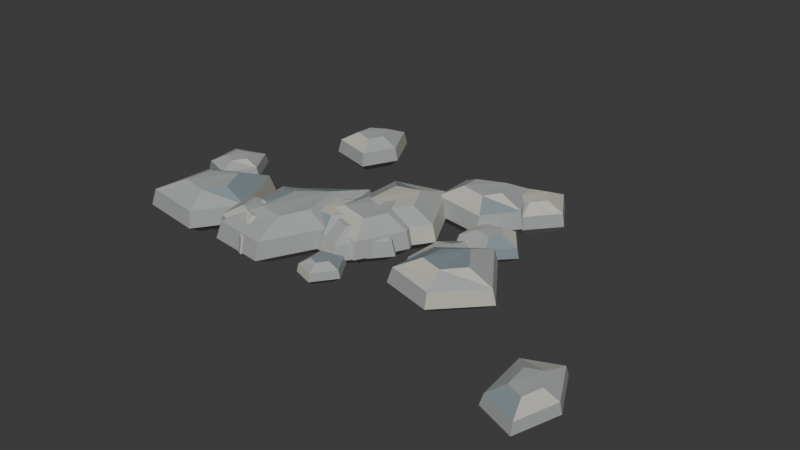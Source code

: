 # Source: ShorePebbleScatter.blend  (saved by Blender 5.2.44; exported with 4.5.12 LTS)
import bpy
from mathutils import Matrix  # noqa: F401  (used for matrix-valued properties, if any)

bpy.ops.wm.read_factory_settings(use_empty=True)
scene = bpy.context.scene
scene.name = 'Scene'

# ---- collections
col_collection = bpy.data.collections.new('Collection'); scene.collection.children.link(col_collection)

# ---- materials (node trees are filled in below, after node groups)
mat_shorestone = bpy.data.materials.new('ShoreStone')
mat_shorestone.diffuse_color = (0.39, 0.41, 0.4, 1.0)
mat_shorestonelight = bpy.data.materials.new('ShoreStoneLight')
mat_shorestonelight.diffuse_color = (0.54, 0.53, 0.47, 1.0)
mat_shorestonewet = bpy.data.materials.new('ShoreStoneWet')
mat_shorestonewet.diffuse_color = (0.23, 0.28, 0.3, 1.0)

# ---- material node trees
mat_shorestone.use_nodes = True; mat_shorestone.node_tree.nodes.clear()
_N = mat_shorestone.node_tree.nodes; _L = mat_shorestone.node_tree.links
n0 = _N.new('ShaderNodeBsdfPrincipled'); n0.name = 'Principled BSDF'; n0.location = (-200, 100)
n0.inputs[0].default_value = (0.39, 0.41, 0.4, 1.0)
n0.inputs[2].default_value = 0.78
n0.inputs[10].default_value = 0.005
n1 = _N.new('ShaderNodeOutputMaterial'); n1.name = 'Material Output'; n1.location = (200, 100)
_L.new(n0.outputs[0], n1.inputs[0])
n1.is_active_output = True
mat_shorestonelight.use_nodes = True; mat_shorestonelight.node_tree.nodes.clear()
_N = mat_shorestonelight.node_tree.nodes; _L = mat_shorestonelight.node_tree.links
n0 = _N.new('ShaderNodeBsdfPrincipled'); n0.name = 'Principled BSDF'; n0.location = (-200, 100)
n0.inputs[0].default_value = (0.54, 0.53, 0.47, 1.0)
n0.inputs[2].default_value = 0.78
n0.inputs[10].default_value = 0.005
n1 = _N.new('ShaderNodeOutputMaterial'); n1.name = 'Material Output'; n1.location = (200, 100)
_L.new(n0.outputs[0], n1.inputs[0])
n1.is_active_output = True
mat_shorestonewet.use_nodes = True; mat_shorestonewet.node_tree.nodes.clear()
_N = mat_shorestonewet.node_tree.nodes; _L = mat_shorestonewet.node_tree.links
n0 = _N.new('ShaderNodeBsdfPrincipled'); n0.name = 'Principled BSDF'; n0.location = (-200, 100)
n0.inputs[0].default_value = (0.23, 0.28, 0.3, 1.0)
n0.inputs[2].default_value = 0.78
n0.inputs[10].default_value = 0.005
n1 = _N.new('ShaderNodeOutputMaterial'); n1.name = 'Material Output'; n1.location = (200, 100)
_L.new(n0.outputs[0], n1.inputs[0])
n1.is_active_output = True

# ---- world
world_world = bpy.data.worlds.new('World'); scene.world = world_world
world_world.use_nodes = True; world_world.node_tree.nodes.clear()
_N = world_world.node_tree.nodes; _L = world_world.node_tree.links
n0 = _N.new('ShaderNodeOutputWorld'); n0.name = 'World Output'; n0.location = (200, 100)
n1 = _N.new('ShaderNodeBackground'); n1.name = 'Background'; n1.location = (-200, 100)
n1.inputs[0].default_value = (0.05088, 0.05088, 0.05088, 1.0)
_L.new(n1.outputs[0], n0.inputs[0])
n0.is_active_output = True
world_world.color = (0.05088, 0.05088, 0.05088)
world_world.sun_shadow_jitter_overblur = 0.0

# ---- meshes
me_pebble0 = bpy.data.meshes.new('Pebble0')
me_pebble0.from_pydata([(0.3334, 0.2103, 0.0), (0.2763, 0.2873, 0.0), (0.1687, 0.271, 0.0), (0.1675, 0.1731, 0.0), (0.2745, 0.1493, 0.0), (0.3733, 0.2045, 0.02584), (0.294, 0.3115, 0.02595), (0.1445, 0.2888, 0.02562), (0.1429, 0.1529, 0.02616), (0.2914, 0.1198, 0.02541), (0.367, 0.2005, 0.06644), (0.2948, 0.2978, 0.06672), (0.1588, 0.2772, 0.06589), (0.1573, 0.1535, 0.06727), (0.2925, 0.1234, 0.06534), (0.3067, 0.2021, 0.09228), (0.2734, 0.247, 0.09267), (0.2106, 0.2375, 0.09151), (0.2099, 0.1804, 0.09343), (0.2723, 0.1665, 0.09075), (0.3305, 0.4947, 0.0), (0.2655, 0.6021, 0.0), (0.1498, 0.5675, 0.0), (0.1575, 0.4367, 0.0), (0.2542, 0.4066, 0.0), (0.3725, 0.4909, 0.03436), (0.2824, 0.6401, 0.0345), (0.1217, 0.5919, 0.03407), (0.1323, 0.4103, 0.03478), (0.2667, 0.3685, 0.03379), (0.3677, 0.484, 0.08834), (0.2856, 0.6197, 0.08871), (0.1394, 0.5758, 0.08761), (0.1491, 0.4106, 0.08944), (0.2714, 0.3725, 0.08688), (0.3066, 0.4787, 0.1227), (0.2688, 0.5413, 0.1232), (0.2013, 0.5211, 0.1217), (0.2057, 0.4448, 0.1242), (0.2622, 0.4272, 0.1207), (-0.03442, -0.2743, 0.0), (-0.07609, -0.2054, 0.0), (-0.1431, -0.2242, 0.0), (-0.1391, -0.3145, 0.0), (-0.08047, -0.3353, 0.0), (-0.007426, -0.2788, 0.02085), (-0.06531, -0.1831, 0.02094), (-0.1583, -0.2092, 0.02068), (-0.1528, -0.3347, 0.02111), (-0.07139, -0.3635, 0.0205), (-0.01084, -0.2834, 0.05361), (-0.06351, -0.1963, 0.05384), (-0.1482, -0.2201, 0.05317), (-0.1432, -0.3342, 0.05428), (-0.06905, -0.3605, 0.05273), (-0.05044, -0.2844, 0.07446), (-0.07475, -0.2441, 0.07477), (-0.1138, -0.2551, 0.07385), (-0.1115, -0.3078, 0.07539), (-0.0773, -0.3199, 0.07323), (-0.5032, 0.5629, 0.0), (-0.565, 0.682, 0.0), (-0.6771, 0.6276, 0.0), (-0.6808, 0.5026, 0.0), (-0.5531, 0.4657, 0.0), (-0.4601, 0.5573, 0.03561), (-0.5459, 0.7227, 0.03575), (-0.7017, 0.6472, 0.03531), (-0.7068, 0.4736, 0.03605), (-0.5295, 0.4224, 0.03502), (-0.465, 0.5506, 0.09156), (-0.5431, 0.701, 0.09194), (-0.6848, 0.6324, 0.0908), (-0.6894, 0.4744, 0.0927), (-0.5281, 0.4278, 0.09004), (-0.5273, 0.548, 0.1272), (-0.5634, 0.6174, 0.1277), (-0.6288, 0.5857, 0.1261), (-0.6309, 0.5128, 0.1287), (-0.5565, 0.4913, 0.1251), (0.2388, 0.03537, 0.0), (0.1805, 0.1426, 0.0), (0.1161, 0.08935, 0.0), (0.111, -0.03103, 0.0), (0.1842, -0.07116, 0.0), (0.2695, 0.03167, 0.01922), (0.1886, 0.1806, 0.0193), (0.09915, 0.1067, 0.01906), (0.09208, -0.06054, 0.01945), (0.1937, -0.1163, 0.0189), (0.2645, 0.02528, 0.04941), (0.1909, 0.1608, 0.04962), (0.1095, 0.09351, 0.049), (0.103, -0.05864, 0.05003), (0.1955, -0.1094, 0.04859), (0.2178, 0.02071, 0.06863), (0.1838, 0.08328, 0.06891), (0.1462, 0.05221, 0.06806), (0.1433, -0.01802, 0.06948), (0.186, -0.04143, 0.06749), (0.9248, -0.4436, 0.0), (0.8623, -0.32, 0.0), (0.7634, -0.3608, 0.0), (0.782, -0.5225, 0.0), (0.8863, -0.5641, 0.0), (0.96, -0.4469, 0.0279), (0.8732, -0.2752, 0.02801), (0.7358, -0.3319, 0.02767), (0.7617, -0.5565, 0.02825), (0.9065, -0.6143, 0.02744), (0.9557, -0.455, 0.07174), (0.8768, -0.2988, 0.07204), (0.7517, -0.3503, 0.07114), (0.7752, -0.5547, 0.07263), (0.907, -0.6073, 0.07055), (0.9044, -0.4625, 0.09964), (0.868, -0.3904, 0.1001), (0.8103, -0.4141, 0.09881), (0.8211, -0.5085, 0.1009), (0.8819, -0.5327, 0.09799), (-0.2971, -0.2276, 0.0), (-0.3912, -0.132, 0.0), (-0.5526, -0.1647, 0.0), (-0.5159, -0.2909, 0.0), (-0.3804, -0.3468, 0.0), (-0.2421, -0.2332, 0.04212), (-0.3727, -0.1005, 0.04229), (-0.5969, -0.1458, 0.04177), (-0.5459, -0.3212, 0.04264), (-0.3578, -0.3988, 0.04142), (-0.2491, -0.2406, 0.1083), (-0.368, -0.1198, 0.1087), (-0.572, -0.161, 0.1074), (-0.5256, -0.3206, 0.1096), (-0.3544, -0.3912, 0.1065), (-0.33, -0.244, 0.1504), (-0.3849, -0.1883, 0.151), (-0.479, -0.2073, 0.1492), (-0.4576, -0.281, 0.1523), (-0.3786, -0.3136, 0.1479), (-0.5729, -0.2006, 0.0), (-0.6596, -0.01678, 0.0), (-0.8342, -0.09761, 0.0), (-0.8435, -0.2952, 0.0), (-0.6607, -0.324, 0.0), (-0.512, -0.2145, 0.04339), (-0.6324, 0.0408, 0.04357), (-0.8749, -0.07145, 0.04303), (-0.8879, -0.3459, 0.04393), (-0.634, -0.3859, 0.04267), (-0.5206, -0.2233, 0.1116), (-0.6302, 0.009086, 0.112), (-0.8509, -0.09307, 0.1107), (-0.8627, -0.3429, 0.113), (-0.6316, -0.3792, 0.1097), (-0.6113, -0.2181, 0.155), (-0.6619, -0.1109, 0.1556), (-0.7637, -0.158, 0.1537), (-0.7692, -0.2733, 0.1569), (-0.6625, -0.2901, 0.1524), (0.4421, -0.1036, 0.0), (0.3254, 0.06857, 0.0), (0.1966, -0.02684, 0.0), (0.1846, -0.1811, 0.0), (0.3287, -0.2205, 0.0), (0.5046, -0.1148, 0.03946), (0.3424, 0.1243, 0.03963), (0.1635, -0.008219, 0.03914), (0.1468, -0.2225, 0.03996), (0.347, -0.2772, 0.03881), (0.4945, -0.1221, 0.1015), (0.3469, 0.09552, 0.1019), (0.1841, -0.02506, 0.1006), (0.1689, -0.22, 0.1027), (0.3511, -0.2698, 0.0998), (0.3997, -0.1182, 0.1409), (0.3316, -0.01775, 0.1415), (0.2565, -0.0734, 0.1398), (0.2494, -0.1634, 0.1427), (0.3335, -0.1864, 0.1386), (-0.26, -0.1511, 0.0), (-0.3502, 0.03382, 0.0), (-0.5053, -0.03115, 0.0), (-0.495, -0.225, 0.0), (-0.3443, -0.2868, 0.0), (-0.2088, -0.1638, 0.04309), (-0.3341, 0.09302, 0.04327), (-0.5496, 0.002768, 0.04274), (-0.5352, -0.2665, 0.04363), (-0.326, -0.3523, 0.04238), (-0.2144, -0.1729, 0.1108), (-0.3284, 0.06087, 0.1113), (-0.5245, -0.02126, 0.1099), (-0.5114, -0.2663, 0.1122), (-0.321, -0.3444, 0.109), (-0.2882, -0.1697, 0.1539), (-0.3408, -0.06178, 0.1545), (-0.4313, -0.09969, 0.1526), (-0.4253, -0.2128, 0.1558), (-0.3374, -0.2488, 0.1514), (-0.8258, 0.1087, 0.0), (-0.8818, 0.2008, 0.0), (-0.9869, 0.1708, 0.0), (-0.9726, 0.05225, 0.0), (-0.883, 0.0206, 0.0), (-0.7913, 0.1041, 0.02579), (-0.869, 0.232, 0.02589), (-1.015, 0.1904, 0.02557), (-0.9952, 0.02576, 0.02611), (-0.8707, -0.0182, 0.02536), (-0.7959, 0.09792, 0.06631), (-0.8666, 0.2144, 0.06658), (-0.9995, 0.1764, 0.06576), (-0.9815, 0.02663, 0.06713), (-0.8682, -0.01337, 0.06521), (-0.8468, 0.09479, 0.09209), (-0.8795, 0.1485, 0.09248), (-0.9408, 0.131, 0.09133), (-0.9325, 0.06189, 0.09324), (-0.8802, 0.04343, 0.09057), (0.009672, 0.002073, 0.0), (-0.05483, 0.1612, 0.0), (-0.2235, 0.09895, 0.0), (-0.2558, -0.08447, 0.0), (-0.05723, -0.1308, 0.0), (0.06496, -0.004428, 0.04462), (-0.02462, 0.2166, 0.0448), (-0.2589, 0.1301, 0.04425), (-0.3037, -0.1246, 0.04517), (-0.02796, -0.189, 0.04388), (0.05845, -0.01373, 0.1147), (-0.02307, 0.1874, 0.1152), (-0.2363, 0.1087, 0.1138), (-0.277, -0.1231, 0.1162), (-0.02611, -0.1817, 0.1128), (-0.02195, -0.01889, 0.1593), (-0.05957, 0.07393, 0.16), (-0.158, 0.03762, 0.158), (-0.1768, -0.06938, 0.1613), (-0.06097, -0.09642, 0.1567), (-0.08986, -0.05751, 0.0), (-0.1717, 0.08224, 0.0), (-0.3383, 0.02227, 0.0), (-0.3317, -0.1585, 0.0), (-0.1786, -0.1592, 0.0), (-0.03445, -0.06382, 0.04117), (-0.1481, 0.1303, 0.04134), (-0.3794, 0.04697, 0.04082), (-0.3704, -0.2041, 0.04168), (-0.1577, -0.2051, 0.04048), (-0.04187, -0.07206, 0.1059), (-0.1453, 0.1046, 0.1063), (-0.3558, 0.02876, 0.105), (-0.3475, -0.1997, 0.1072), (-0.1541, -0.2006, 0.1041), (-0.1238, -0.07593, 0.147), (-0.1715, 0.005591, 0.1476), (-0.2686, -0.0294, 0.1458), (-0.2648, -0.1348, 0.1489), (-0.1755, -0.1353, 0.1446), (-0.002576, -0.06207, 0.0), (-0.0995, 0.08325, 0.0), (-0.2384, 0.01682, 0.0), (-0.2291, -0.1344, 0.0), (-0.1036, -0.1779, 0.0), (0.05449, -0.06926, 0.03807), (-0.08013, 0.1326, 0.03823), (-0.273, 0.0403, 0.03775), (-0.2601, -0.1697, 0.03854), (-0.08581, -0.2302, 0.03744), (0.04576, -0.07729, 0.09789), (-0.07675, 0.1064, 0.0983), (-0.2523, 0.02241, 0.09708), (-0.2406, -0.1687, 0.09911), (-0.08192, -0.2237, 0.09627), (-0.04015, -0.07973, 0.136), (-0.09669, 0.005038, 0.1365), (-0.1777, -0.03371, 0.1348), (-0.1723, -0.1219, 0.1377), (-0.09908, -0.1473, 0.1337), (0.04617, 0.1023, 0.0), (-0.04984, 0.2907, 0.0), (-0.2128, 0.2527, 0.0), (-0.2109, 0.01327, 0.0), (-0.06109, -0.04978, 0.0), (0.1038, 0.09018, 0.04492), (-0.02952, 0.3518, 0.04511), (-0.2558, 0.2991, 0.04455), (-0.2532, -0.03347, 0.04548), (-0.04516, -0.121, 0.04418), (0.09663, 0.08005, 0.1155), (-0.02472, 0.3182, 0.116), (-0.2306, 0.2701, 0.1145), (-0.2282, -0.03247, 0.1169), (-0.03894, -0.1122, 0.1136), (0.01221, 0.08089, 0.1604), (-0.04379, 0.1908, 0.1611), (-0.1388, 0.1686, 0.1591), (-0.1377, 0.02895, 0.1624), (-0.05036, -0.00783, 0.1578), (-0.2108, -0.1495, 0.0), (-0.2812, 0.1115, 0.0), (-0.4564, -0.01638, 0.0), (-0.4586, -0.2991, 0.0), (-0.2969, -0.319, 0.0), (-0.1571, -0.1688, 0.04534), (-0.2548, 0.1938, 0.04552), (-0.4981, 0.0161, 0.04496), (-0.5012, -0.3765, 0.0459), (-0.2767, -0.4042, 0.04459), (-0.1629, -0.1805, 0.1166), (-0.2518, 0.1494, 0.1171), (-0.4732, -0.01232, 0.1156), (-0.4761, -0.3696, 0.118), (-0.2717, -0.3948, 0.1146), (-0.2403, -0.1729, 0.1619), (-0.2813, -0.02065, 0.1626), (-0.3835, -0.09528, 0.1606), (-0.3849, -0.2602, 0.1639), (-0.2905, -0.2718, 0.1592), (0.2234, 0.3708, 0.0), (0.1591, 0.5048, 0.0), (-0.01724, 0.4386, 0.0), (-0.01262, 0.3007, 0.0), (0.1502, 0.2743, 0.0), (0.2804, 0.3642, 0.04556), (0.1912, 0.5503, 0.04575), (-0.05377, 0.4585, 0.04518), (-0.04736, 0.2669, 0.04613), (0.1788, 0.2302, 0.0448), (0.2736, 0.3568, 0.1172), (0.1924, 0.5262, 0.1176), (-0.03053, 0.4426, 0.1162), (-0.0247, 0.2683, 0.1186), (0.1811, 0.2349, 0.1152), (0.1905, 0.3545, 0.1627), (0.153, 0.4327, 0.1634), (0.05011, 0.3941, 0.1614), (0.0528, 0.3137, 0.1647), (0.1478, 0.2983, 0.16)], [], [(4, 3, 2, 1, 0), (0, 1, 5), (1, 6, 5), (1, 2, 7, 6), (2, 3, 8, 7), (3, 4, 8), (4, 9, 8), (4, 0, 5, 9), (5, 6, 11, 10), (6, 7, 12, 11), (7, 8, 12), (8, 13, 12), (8, 9, 14, 13), (9, 5, 10, 14), (10, 11, 16, 15), (11, 12, 16), (12, 17, 16), (12, 13, 18, 17), (13, 14, 19, 18), (14, 10, 19), (10, 15, 19), (15, 16, 17, 18, 19), (24, 23, 22, 21, 20), (20, 21, 25), (21, 26, 25), (21, 22, 27, 26), (22, 23, 28, 27), (23, 24, 28), (24, 29, 28), (24, 20, 25, 29), (25, 26, 31, 30), (26, 27, 32, 31), (27, 28, 32), (28, 33, 32), (28, 29, 34, 33), (29, 25, 30, 34), (30, 31, 36, 35), (31, 32, 36), (32, 37, 36), (32, 33, 38, 37), (33, 34, 39, 38), (34, 30, 39), (30, 35, 39), (35, 36, 37, 38, 39), (44, 43, 42, 41, 40), (40, 41, 45), (41, 46, 45), (41, 42, 47, 46), (42, 43, 48, 47), (43, 44, 48), (44, 49, 48), (44, 40, 45, 49), (45, 46, 51, 50), (46, 47, 52, 51), (47, 48, 52), (48, 53, 52), (48, 49, 54, 53), (49, 45, 50, 54), (50, 51, 56, 55), (51, 52, 56), (52, 57, 56), (52, 53, 58, 57), (53, 54, 59, 58), (54, 50, 59), (50, 55, 59), (55, 56, 57, 58, 59), (64, 63, 62, 61, 60), (60, 61, 65), (61, 66, 65), (61, 62, 67, 66), (62, 63, 68, 67), (63, 64, 68), (64, 69, 68), (64, 60, 65, 69), (65, 66, 71, 70), (66, 67, 72, 71), (67, 68, 72), (68, 73, 72), (68, 69, 74, 73), (69, 65, 70, 74), (70, 71, 76, 75), (71, 72, 76), (72, 77, 76), (72, 73, 78, 77), (73, 74, 79, 78), (74, 70, 79), (70, 75, 79), (75, 76, 77, 78, 79), (84, 83, 82, 81, 80), (80, 81, 85), (81, 86, 85), (81, 82, 87, 86), (82, 83, 88, 87), (83, 84, 88), (84, 89, 88), (84, 80, 85, 89), (85, 86, 91, 90), (86, 87, 92, 91), (87, 88, 92), (88, 93, 92), (88, 89, 94, 93), (89, 85, 90, 94), (90, 91, 96, 95), (91, 92, 96), (92, 97, 96), (92, 93, 98, 97), (93, 94, 99, 98), (94, 90, 99), (90, 95, 99), (95, 96, 97, 98, 99), (104, 103, 102, 101, 100), (100, 101, 105), (101, 106, 105), (101, 102, 107, 106), (102, 103, 108, 107), (103, 104, 108), (104, 109, 108), (104, 100, 105, 109), (105, 106, 111, 110), (106, 107, 112, 111), (107, 108, 112), (108, 113, 112), (108, 109, 114, 113), (109, 105, 110, 114), (110, 111, 116, 115), (111, 112, 116), (112, 117, 116), (112, 113, 118, 117), (113, 114, 119, 118), (114, 110, 119), (110, 115, 119), (115, 116, 117, 118, 119), (124, 123, 122, 121, 120), (120, 121, 125), (121, 126, 125), (121, 122, 127, 126), (122, 123, 128, 127), (123, 124, 128), (124, 129, 128), (124, 120, 125, 129), (125, 126, 131, 130), (126, 127, 132, 131), (127, 128, 132), (128, 133, 132), (128, 129, 134, 133), (129, 125, 130, 134), (130, 131, 136, 135), (131, 132, 136), (132, 137, 136), (132, 133, 138, 137), (133, 134, 139, 138), (134, 130, 139), (130, 135, 139), (135, 136, 137, 138, 139), (144, 143, 142, 141, 140), (140, 141, 145), (141, 146, 145), (141, 142, 147, 146), (142, 143, 148, 147), (143, 144, 148), (144, 149, 148), (144, 140, 145, 149), (145, 146, 151, 150), (146, 147, 152, 151), (147, 148, 152), (148, 153, 152), (148, 149, 154, 153), (149, 145, 150, 154), (150, 151, 156, 155), (151, 152, 156), (152, 157, 156), (152, 153, 158, 157), (153, 154, 159, 158), (154, 150, 159), (150, 155, 159), (155, 156, 157, 158, 159), (164, 163, 162, 161, 160), (160, 161, 165), (161, 166, 165), (161, 162, 167, 166), (162, 163, 168, 167), (163, 164, 168), (164, 169, 168), (164, 160, 165, 169), (165, 166, 171, 170), (166, 167, 172, 171), (167, 168, 172), (168, 173, 172), (168, 169, 174, 173), (169, 165, 170, 174), (170, 171, 176, 175), (171, 172, 176), (172, 177, 176), (172, 173, 178, 177), (173, 174, 179, 178), (174, 170, 179), (170, 175, 179), (175, 176, 177, 178, 179), (184, 183, 182, 181, 180), (180, 181, 185), (181, 186, 185), (181, 182, 187, 186), (182, 183, 188, 187), (183, 184, 188), (184, 189, 188), (184, 180, 185, 189), (185, 186, 191, 190), (186, 187, 192, 191), (187, 188, 192), (188, 193, 192), (188, 189, 194, 193), (189, 185, 190, 194), (190, 191, 196, 195), (191, 192, 196), (192, 197, 196), (192, 193, 198, 197), (193, 194, 199, 198), (194, 190, 199), (190, 195, 199), (195, 196, 197, 198, 199), (204, 203, 202, 201, 200), (200, 201, 205), (201, 206, 205), (201, 202, 207, 206), (202, 203, 208, 207), (203, 204, 208), (204, 209, 208), (204, 200, 205, 209), (205, 206, 211, 210), (206, 207, 212, 211), (207, 208, 212), (208, 213, 212), (208, 209, 214, 213), (209, 205, 210, 214), (210, 211, 216, 215), (211, 212, 216), (212, 217, 216), (212, 213, 218, 217), (213, 214, 219, 218), (214, 210, 219), (210, 215, 219), (215, 216, 217, 218, 219), (224, 223, 222, 221, 220), (220, 221, 225), (221, 226, 225), (221, 222, 227, 226), (222, 223, 228, 227), (223, 224, 228), (224, 229, 228), (224, 220, 225, 229), (225, 226, 231, 230), (226, 227, 232, 231), (227, 228, 232), (228, 233, 232), (228, 229, 234, 233), (229, 225, 230, 234), (230, 231, 236, 235), (231, 232, 236), (232, 237, 236), (232, 233, 238, 237), (233, 234, 239, 238), (234, 230, 239), (230, 235, 239), (235, 236, 237, 238, 239), (244, 243, 242, 241, 240), (240, 241, 245), (241, 246, 245), (241, 242, 247, 246), (242, 243, 248, 247), (243, 244, 248), (244, 249, 248), (244, 240, 245, 249), (245, 246, 251, 250), (246, 247, 252, 251), (247, 248, 252), (248, 253, 252), (248, 249, 254, 253), (249, 245, 250, 254), (250, 251, 256, 255), (251, 252, 256), (252, 257, 256), (252, 253, 258, 257), (253, 254, 259, 258), (254, 250, 259), (250, 255, 259), (255, 256, 257, 258, 259), (264, 263, 262, 261, 260), (260, 261, 265), (261, 266, 265), (261, 262, 267, 266), (262, 263, 268, 267), (263, 264, 268), (264, 269, 268), (264, 260, 265, 269), (265, 266, 271, 270), (266, 267, 272, 271), (267, 268, 272), (268, 273, 272), (268, 269, 274, 273), (269, 265, 270, 274), (270, 271, 276, 275), (271, 272, 276), (272, 277, 276), (272, 273, 278, 277), (273, 274, 279, 278), (274, 270, 279), (270, 275, 279), (275, 276, 277, 278, 279), (284, 283, 282, 281, 280), (280, 281, 285), (281, 286, 285), (281, 282, 287, 286), (282, 283, 288, 287), (283, 284, 288), (284, 289, 288), (284, 280, 285, 289), (285, 286, 291, 290), (286, 287, 292, 291), (287, 288, 292), (288, 293, 292), (288, 289, 294, 293), (289, 285, 290, 294), (290, 291, 296, 295), (291, 292, 296), (292, 297, 296), (292, 293, 298, 297), (293, 294, 299, 298), (294, 290, 299), (290, 295, 299), (295, 296, 297, 298, 299), (304, 303, 302, 301, 300), (300, 301, 305), (301, 306, 305), (301, 302, 307, 306), (302, 303, 308, 307), (303, 304, 308), (304, 309, 308), (304, 300, 305, 309), (305, 306, 311, 310), (306, 307, 312, 311), (307, 308, 312), (308, 313, 312), (308, 309, 314, 313), (309, 305, 310, 314), (310, 311, 316, 315), (311, 312, 316), (312, 317, 316), (312, 313, 318, 317), (313, 314, 319, 318), (314, 310, 319), (310, 315, 319), (315, 316, 317, 318, 319), (324, 323, 322, 321, 320), (320, 321, 325), (321, 326, 325), (321, 322, 327, 326), (322, 323, 328, 327), (323, 324, 328), (324, 329, 328), (324, 320, 325, 329), (325, 326, 331, 330), (326, 327, 332, 331), (327, 328, 332), (328, 333, 332), (328, 329, 334, 333), (329, 325, 330, 334), (330, 331, 336, 335), (331, 332, 336), (332, 337, 336), (332, 333, 338, 337), (333, 334, 339, 338), (334, 330, 339), (330, 335, 339), (335, 336, 337, 338, 339)])
me_pebble0.polygons.foreach_set('material_index', [0, 1, 0, 2, 1, 0, 1, 0, 0, 0, 0, 0, 1, 2, 1, 1, 0, 1, 0, 2, 2, 0, 1, 0, 0, 0, 0, 1, 0, 0, 0, 0, 0, 2, 0, 0, 1, 1, 0, 1, 0, 1, 1, 1, 0, 1, 0, 0, 1, 0, 0, 2, 0, 1, 0, 2, 1, 0, 2, 0, 0, 0, 0, 0, 0, 2, 0, 0, 0, 2, 0, 1, 0, 0, 1, 2, 0, 0, 0, 0, 0, 0, 0, 0, 1, 0, 0, 0, 0, 1, 0, 0, 0, 0, 1, 1, 0, 0, 0, 0, 0, 0, 0, 2, 1, 1, 2, 0, 0, 0, 2, 0, 0, 0, 1, 2, 0, 0, 0, 0, 0, 0, 0, 0, 0, 1, 0, 0, 2, 1, 1, 0, 0, 0, 0, 0, 0, 0, 0, 0, 0, 0, 0, 0, 0, 1, 0, 0, 0, 0, 1, 1, 0, 0, 0, 0, 0, 0, 1, 2, 0, 0, 1, 2, 1, 1, 0, 0, 2, 0, 0, 0, 0, 0, 2, 0, 0, 0, 0, 0, 1, 0, 0, 1, 1, 1, 0, 0, 0, 1, 0, 0, 2, 2, 1, 0, 1, 2, 1, 0, 0, 0, 2, 0, 0, 0, 0, 0, 2, 0, 2, 0, 0, 0, 0, 0, 1, 1, 0, 2, 0, 0, 1, 1, 0, 0, 0, 1, 0, 1, 0, 0, 2, 0, 0, 0, 1, 0, 0, 0, 1, 0, 2, 0, 0, 0, 1, 0, 1, 0, 0, 0, 0, 0, 1, 0, 0, 1, 1, 0, 1, 0, 0, 0, 2, 0, 1, 0, 0, 0, 0, 0, 0, 1, 0, 0, 0, 0, 0, 0, 0, 0, 2, 0, 0, 1, 0, 1, 1, 1, 0, 2, 1, 0, 0, 0, 1, 0, 1, 0, 0, 0, 0, 1, 0, 0, 0, 0, 0, 0, 0, 2, 1, 0, 0, 0, 1, 1, 2, 0, 0, 1, 0, 1, 2, 0, 0, 0, 0, 1, 1, 1, 1, 0, 0, 1, 0, 1, 0, 1, 0, 0, 0, 0, 0, 2, 0, 1, 0, 0, 0, 0, 0, 0, 1, 0, 0, 1, 0, 0, 0, 0, 0, 1, 0, 0, 0, 0, 0, 0, 1, 2, 1, 0])
me_pebble0.materials.append(mat_shorestone)
me_pebble0.materials.append(mat_shorestonelight)
me_pebble0.materials.append(mat_shorestonewet)
me_pebble0.update()

# ---- objects
ob_shorepebblescatter = bpy.data.objects.new('ShorePebbleScatter', None)
ob_shorepebblescattervisual = bpy.data.objects.new('ShorePebbleScatterVisual', me_pebble0)
ob_groundanchor = bpy.data.objects.new('GroundAnchor', None)
ob_forward = bpy.data.objects.new('Forward', None)
ob_right = bpy.data.objects.new('Right', None)
ob_up = bpy.data.objects.new('Up', None)

# ---- transforms, parenting, visibility, modifiers, constraints
ob_shorepebblescatter.location = (0.0, 0.0, 0.0)
ob_shorepebblescattervisual.parent = ob_shorepebblescatter
ob_shorepebblescattervisual.location = (0.0, 0.0, 0.0)
ob_groundanchor.parent = ob_shorepebblescatter
ob_groundanchor.location = (0.0, 0.0, 0.0)
ob_forward.parent = ob_shorepebblescatter
ob_forward.location = (0.0, -1.0, 0.0)
ob_right.parent = ob_shorepebblescatter
ob_right.location = (-1.0, 0.0, 0.0)
ob_up.parent = ob_shorepebblescatter
ob_up.location = (0.0, 0.0, 1.0)

# ---- collection membership
scene.collection.objects.link(ob_shorepebblescatter)
scene.collection.objects.link(ob_shorepebblescattervisual)
scene.collection.objects.link(ob_groundanchor)
scene.collection.objects.link(ob_forward)
scene.collection.objects.link(ob_right)
scene.collection.objects.link(ob_up)

# ---- scene / render settings (as saved in the file)
scene.frame_start = 1; scene.frame_end = 250; scene.frame_set(1)
scene.render.engine = 'BLENDER_EEVEE_NEXT'
scene.render.bake_bias = 0.0
scene.render.bake_samples = 0
scene.render.compositor_device = 'GPU'
scene.eevee.use_volume_custom_range = False
scene.eevee.fast_gi_thickness_near = 0.1
scene.eevee.fast_gi_thickness_far = 0.0
scene.eevee.ray_tracing_options.screen_trace_thickness = 0.1
bpy.context.view_layer.update()

# ---- added for rendering (the .blend has no active camera and no usable light): camera, sun
cam_auto = bpy.data.cameras.new('AutoCamera')
cam_auto.lens = 50.0
cam_auto.sensor_width = 36.0
cam_auto.clip_end = 1000.0
ob_auto_camera = bpy.data.objects.new('AutoCamera', cam_auto)
scene.collection.objects.link(ob_auto_camera)
ob_auto_camera.location = (2.1844, -2.60015, 1.85193)
ob_auto_camera.rotation_euler = (1.09748, -7.21219e-08, 0.694738)
scene.camera = ob_auto_camera
light_auto_sun = bpy.data.lights.new('AutoSun', 'SUN')
light_auto_sun.energy = 3.0
light_auto_sun.angle = 0.0523599
ob_auto_sun = bpy.data.objects.new('AutoSun', light_auto_sun)
scene.collection.objects.link(ob_auto_sun)
ob_auto_sun.rotation_euler = (0.872665, 0.174533, 0.523599)
bpy.context.view_layer.update()
